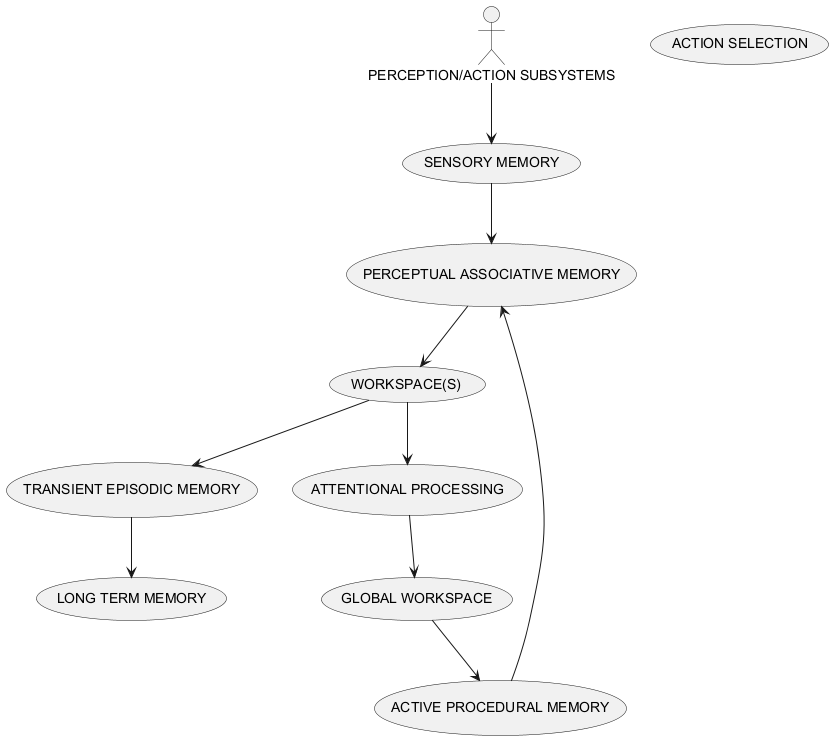

The diagram above was rendered by PlantUML. Its source (embedded in the PNG):
@startuml
actor "PERCEPTION/ACTION SUBSYSTEMS" as pas
usecase "SENSORY MEMORY" as sm
usecase "PERCEPTUAL ASSOCIATIVE MEMORY" as pam
usecase "WORKSPACE(S)" as ws
usecase "TRANSIENT EPISODIC MEMORY" as tem
usecase "LONG TERM MEMORY" as ltm
usecase "ATTENTIONAL PROCESSING" as ap
usecase "GLOBAL WORKSPACE" as gw
usecase "ACTIVE PROCEDURAL MEMORY" as apm
usecase "ACTION SELECTION" as as

pas --> sm
sm --> pam
pam --> ws
ws --> tem
tem --> ltm
ws --> ap
ap --> gw
gw --> apm
apm --> pam
@enduml